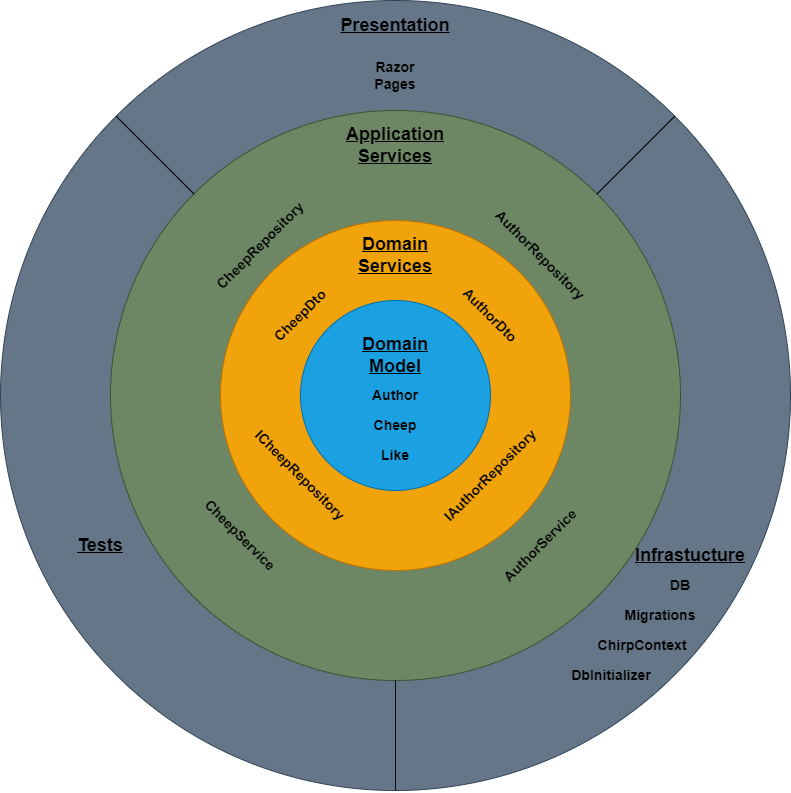

The diagram above was exported from draw.io. Its source (the exported page's mxGraphModel, read from the mxfile embedded in the PNG):
<mxGraphModel dx="1588" dy="840" grid="0" gridSize="10" guides="1" tooltips="1" connect="1" arrows="1" fold="1" page="0" pageScale="1" pageWidth="1100" pageHeight="850" math="0" shadow="0">
  <root>
    <mxCell id="0" />
    <mxCell id="1" parent="0" />
    <mxCell id="UKk3BZXmkDFEpoiNczB_-30" value="" style="ellipse;whiteSpace=wrap;html=1;aspect=fixed;fillColor=#647687;fontColor=#ffffff;strokeColor=#314354;" parent="1" vertex="1">
      <mxGeometry x="30" y="40" width="790" height="790" as="geometry" />
    </mxCell>
    <mxCell id="UKk3BZXmkDFEpoiNczB_-4" value="" style="ellipse;whiteSpace=wrap;html=1;aspect=fixed;fillColor=#6d8764;strokeColor=#3A5431;fontColor=#ffffff;" parent="1" vertex="1">
      <mxGeometry x="140" y="150" width="570" height="570" as="geometry" />
    </mxCell>
    <mxCell id="UKk3BZXmkDFEpoiNczB_-3" value="" style="ellipse;whiteSpace=wrap;html=1;aspect=fixed;fillColor=#f0a30a;strokeColor=#BD7000;fontColor=#000000;" parent="1" vertex="1">
      <mxGeometry x="250" y="260" width="350" height="350" as="geometry" />
    </mxCell>
    <mxCell id="UKk3BZXmkDFEpoiNczB_-1" value="" style="ellipse;whiteSpace=wrap;html=1;aspect=fixed;labelPosition=center;verticalLabelPosition=middle;align=center;verticalAlign=middle;fontSize=20;fillColor=#1ba1e2;strokeColor=#006EAF;fontColor=#ffffff;" parent="1" vertex="1">
      <mxGeometry x="330" y="340" width="190" height="190" as="geometry" />
    </mxCell>
    <mxCell id="UKk3BZXmkDFEpoiNczB_-17" value="&lt;h2&gt;Domain Model&lt;/h2&gt;" style="text;html=1;strokeColor=none;fillColor=none;align=center;verticalAlign=middle;whiteSpace=wrap;rounded=0;fontStyle=4" parent="1" vertex="1">
      <mxGeometry x="395" y="380" width="60" height="30" as="geometry" />
    </mxCell>
    <mxCell id="UKk3BZXmkDFEpoiNczB_-18" value="&lt;h3&gt;Author&lt;/h3&gt;" style="text;html=1;strokeColor=none;fillColor=none;align=center;verticalAlign=middle;whiteSpace=wrap;rounded=0;" parent="1" vertex="1">
      <mxGeometry x="395" y="420" width="60" height="30" as="geometry" />
    </mxCell>
    <mxCell id="UKk3BZXmkDFEpoiNczB_-19" value="&lt;h3&gt;Cheep&lt;/h3&gt;" style="text;html=1;strokeColor=none;fillColor=none;align=center;verticalAlign=middle;whiteSpace=wrap;rounded=0;" parent="1" vertex="1">
      <mxGeometry x="395" y="450" width="60" height="30" as="geometry" />
    </mxCell>
    <mxCell id="UKk3BZXmkDFEpoiNczB_-20" value="&lt;h3&gt;Like&lt;/h3&gt;" style="text;html=1;strokeColor=none;fillColor=none;align=center;verticalAlign=middle;whiteSpace=wrap;rounded=0;" parent="1" vertex="1">
      <mxGeometry x="395" y="480" width="60" height="30" as="geometry" />
    </mxCell>
    <mxCell id="UKk3BZXmkDFEpoiNczB_-21" value="&lt;h2&gt;Domain Services&lt;/h2&gt;" style="text;html=1;strokeColor=none;fillColor=none;align=center;verticalAlign=middle;whiteSpace=wrap;rounded=0;fontStyle=4;labelBorderColor=none;fontColor=#000000;" parent="1" vertex="1">
      <mxGeometry x="395" y="280" width="60" height="30" as="geometry" />
    </mxCell>
    <mxCell id="UKk3BZXmkDFEpoiNczB_-22" value="&lt;h3&gt;AuthorDto&lt;/h3&gt;" style="text;html=1;strokeColor=none;fillColor=none;align=center;verticalAlign=middle;whiteSpace=wrap;rounded=0;rotation=45;" parent="1" vertex="1">
      <mxGeometry x="490" y="340" width="60" height="30" as="geometry" />
    </mxCell>
    <mxCell id="UKk3BZXmkDFEpoiNczB_-23" value="&lt;h3&gt;CheepDto&lt;/h3&gt;" style="text;html=1;strokeColor=none;fillColor=none;align=center;verticalAlign=middle;whiteSpace=wrap;rounded=0;rotation=-45;" parent="1" vertex="1">
      <mxGeometry x="300" y="340" width="60" height="30" as="geometry" />
    </mxCell>
    <mxCell id="UKk3BZXmkDFEpoiNczB_-24" value="&lt;h3&gt;IAuthorRepository&lt;/h3&gt;" style="text;html=1;strokeColor=none;fillColor=none;align=center;verticalAlign=middle;whiteSpace=wrap;rounded=0;rotation=-45;" parent="1" vertex="1">
      <mxGeometry x="490" y="500" width="60" height="30" as="geometry" />
    </mxCell>
    <mxCell id="UKk3BZXmkDFEpoiNczB_-25" value="&lt;h3&gt;ICheepRepository&lt;/h3&gt;" style="text;html=1;strokeColor=none;fillColor=none;align=center;verticalAlign=middle;whiteSpace=wrap;rounded=0;rotation=45;" parent="1" vertex="1">
      <mxGeometry x="300" y="500" width="60" height="30" as="geometry" />
    </mxCell>
    <mxCell id="UKk3BZXmkDFEpoiNczB_-26" value="&lt;h2&gt;Application Services&lt;/h2&gt;" style="text;html=1;strokeColor=none;fillColor=none;align=center;verticalAlign=middle;whiteSpace=wrap;rounded=0;fontStyle=4" parent="1" vertex="1">
      <mxGeometry x="395" y="170" width="60" height="30" as="geometry" />
    </mxCell>
    <mxCell id="UKk3BZXmkDFEpoiNczB_-27" value="&lt;h3&gt;ChirpContext&lt;/h3&gt;" style="text;html=1;strokeColor=none;fillColor=none;align=center;verticalAlign=middle;whiteSpace=wrap;rounded=0;" parent="1" vertex="1">
      <mxGeometry x="642" y="670" width="60" height="30" as="geometry" />
    </mxCell>
    <mxCell id="UKk3BZXmkDFEpoiNczB_-28" value="&lt;h3&gt;CheepRepository&lt;/h3&gt;" style="text;html=1;strokeColor=none;fillColor=none;align=center;verticalAlign=middle;whiteSpace=wrap;rounded=0;rotation=-45;" parent="1" vertex="1">
      <mxGeometry x="260" y="270" width="60" height="30" as="geometry" />
    </mxCell>
    <mxCell id="UKk3BZXmkDFEpoiNczB_-29" value="&lt;h3&gt;AuthorRepository&lt;/h3&gt;" style="text;html=1;strokeColor=none;fillColor=none;align=center;verticalAlign=middle;whiteSpace=wrap;rounded=0;rotation=45;" parent="1" vertex="1">
      <mxGeometry x="540" y="280" width="60" height="30" as="geometry" />
    </mxCell>
    <mxCell id="UKk3BZXmkDFEpoiNczB_-31" value="&lt;h2&gt;Presentation&lt;/h2&gt;" style="text;html=1;strokeColor=none;fillColor=none;align=center;verticalAlign=middle;whiteSpace=wrap;rounded=0;fontStyle=4" parent="1" vertex="1">
      <mxGeometry x="395" y="50" width="60" height="30" as="geometry" />
    </mxCell>
    <mxCell id="UKk3BZXmkDFEpoiNczB_-32" value="&lt;h2&gt;Tests&lt;/h2&gt;" style="text;html=1;strokeColor=none;fillColor=none;align=center;verticalAlign=middle;whiteSpace=wrap;rounded=0;fontStyle=4" parent="1" vertex="1">
      <mxGeometry x="100" y="570" width="60" height="30" as="geometry" />
    </mxCell>
    <mxCell id="UKk3BZXmkDFEpoiNczB_-33" value="&lt;h2&gt;Infrastucture&lt;/h2&gt;" style="text;html=1;strokeColor=none;fillColor=none;align=center;verticalAlign=middle;whiteSpace=wrap;rounded=0;fontStyle=4" parent="1" vertex="1">
      <mxGeometry x="690" y="580" width="60" height="30" as="geometry" />
    </mxCell>
    <mxCell id="UKk3BZXmkDFEpoiNczB_-34" value="&lt;h3&gt;CheepService&lt;/h3&gt;" style="text;html=1;strokeColor=none;fillColor=none;align=center;verticalAlign=middle;whiteSpace=wrap;rounded=0;rotation=45;" parent="1" vertex="1">
      <mxGeometry x="240" y="560" width="60" height="30" as="geometry" />
    </mxCell>
    <mxCell id="UKk3BZXmkDFEpoiNczB_-35" value="&lt;h3&gt;AuthorService&lt;/h3&gt;" style="text;html=1;strokeColor=none;fillColor=none;align=center;verticalAlign=middle;whiteSpace=wrap;rounded=0;rotation=-45;" parent="1" vertex="1">
      <mxGeometry x="540" y="570" width="60" height="30" as="geometry" />
    </mxCell>
    <mxCell id="UKk3BZXmkDFEpoiNczB_-36" value="&lt;h3&gt;Migrations&lt;/h3&gt;" style="text;html=1;strokeColor=none;fillColor=none;align=center;verticalAlign=middle;whiteSpace=wrap;rounded=0;" parent="1" vertex="1">
      <mxGeometry x="660" y="640" width="60" height="30" as="geometry" />
    </mxCell>
    <mxCell id="UKk3BZXmkDFEpoiNczB_-37" value="&lt;h3&gt;DbInitializer&lt;/h3&gt;" style="text;html=1;strokeColor=none;fillColor=none;align=center;verticalAlign=middle;whiteSpace=wrap;rounded=0;" parent="1" vertex="1">
      <mxGeometry x="611" y="700" width="60" height="30" as="geometry" />
    </mxCell>
    <mxCell id="UKk3BZXmkDFEpoiNczB_-42" value="" style="endArrow=none;html=1;rounded=0;entryX=0;entryY=0;entryDx=0;entryDy=0;exitX=0;exitY=0;exitDx=0;exitDy=0;strokeColor=#000000;" parent="1" source="UKk3BZXmkDFEpoiNczB_-4" target="UKk3BZXmkDFEpoiNczB_-30" edge="1">
      <mxGeometry width="50" height="50" relative="1" as="geometry">
        <mxPoint x="130" y="240" as="sourcePoint" />
        <mxPoint x="180" y="190" as="targetPoint" />
      </mxGeometry>
    </mxCell>
    <mxCell id="UKk3BZXmkDFEpoiNczB_-43" value="" style="endArrow=none;html=1;rounded=0;entryX=1;entryY=0;entryDx=0;entryDy=0;exitX=1;exitY=0;exitDx=0;exitDy=0;strokeColor=#000000;" parent="1" source="UKk3BZXmkDFEpoiNczB_-4" target="UKk3BZXmkDFEpoiNczB_-30" edge="1">
      <mxGeometry width="50" height="50" relative="1" as="geometry">
        <mxPoint x="660" y="240" as="sourcePoint" />
        <mxPoint x="710" y="190" as="targetPoint" />
      </mxGeometry>
    </mxCell>
    <mxCell id="UKk3BZXmkDFEpoiNczB_-44" value="" style="endArrow=none;html=1;rounded=0;entryX=0.5;entryY=1;entryDx=0;entryDy=0;exitX=0.5;exitY=1;exitDx=0;exitDy=0;strokeColor=#080808;" parent="1" source="UKk3BZXmkDFEpoiNczB_-30" target="UKk3BZXmkDFEpoiNczB_-4" edge="1">
      <mxGeometry width="50" height="50" relative="1" as="geometry">
        <mxPoint x="390" y="800" as="sourcePoint" />
        <mxPoint x="440" y="750" as="targetPoint" />
      </mxGeometry>
    </mxCell>
    <mxCell id="UKk3BZXmkDFEpoiNczB_-45" value="&lt;h3&gt;Razor Pages&lt;/h3&gt;" style="text;html=1;strokeColor=none;fillColor=none;align=center;verticalAlign=middle;whiteSpace=wrap;rounded=0;" parent="1" vertex="1">
      <mxGeometry x="395" y="100" width="60" height="30" as="geometry" />
    </mxCell>
    <mxCell id="UKk3BZXmkDFEpoiNczB_-46" value="&lt;h3&gt;DB&lt;/h3&gt;" style="text;html=1;strokeColor=none;fillColor=none;align=center;verticalAlign=middle;whiteSpace=wrap;rounded=0;" parent="1" vertex="1">
      <mxGeometry x="680" y="610" width="60" height="30" as="geometry" />
    </mxCell>
  </root>
</mxGraphModel>